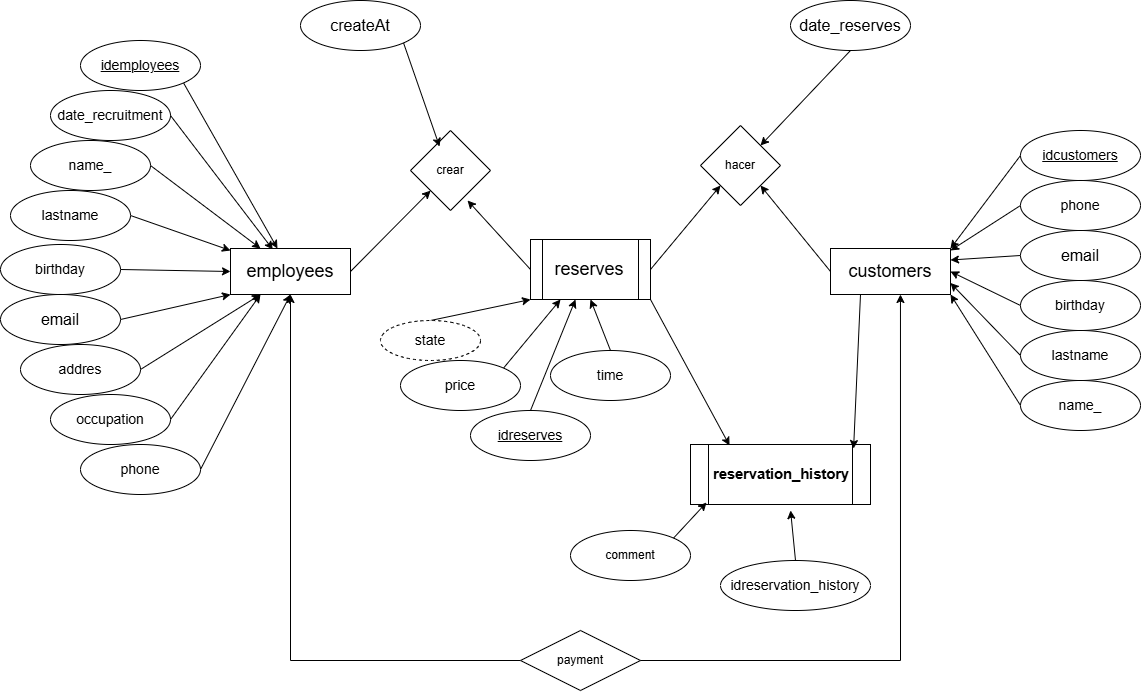

The diagram above was exported from draw.io. Its source (the exported page's mxGraphModel, read from the mxfile embedded in the PNG):
<mxGraphModel dx="1600" dy="747" grid="1" gridSize="10" guides="1" tooltips="1" connect="1" arrows="1" fold="1" page="1" pageScale="1" pageWidth="1169" pageHeight="827" math="0" shadow="0">
  <root>
    <mxCell id="0" />
    <mxCell id="1" parent="0" />
    <mxCell id="Fblpxnx981H0n67Tq4fb-109" style="edgeStyle=none;rounded=0;orthogonalLoop=1;jettySize=auto;html=1;exitX=1;exitY=0.5;exitDx=0;exitDy=0;" edge="1" parent="1" source="Fblpxnx981H0n67Tq4fb-61" target="Fblpxnx981H0n67Tq4fb-110">
      <mxGeometry relative="1" as="geometry">
        <mxPoint x="400" y="441" as="targetPoint" />
      </mxGeometry>
    </mxCell>
    <mxCell id="Fblpxnx981H0n67Tq4fb-61" value="&lt;font style=&quot;font-size: 18px;&quot;&gt;employees&lt;/font&gt;" style="rounded=0;whiteSpace=wrap;html=1;" vertex="1" parent="1">
      <mxGeometry x="250" y="418" width="120" height="46" as="geometry" />
    </mxCell>
    <mxCell id="Fblpxnx981H0n67Tq4fb-72" style="rounded=0;orthogonalLoop=1;jettySize=auto;html=1;exitX=1;exitY=1;exitDx=0;exitDy=0;" edge="1" parent="1" source="Fblpxnx981H0n67Tq4fb-62" target="Fblpxnx981H0n67Tq4fb-61">
      <mxGeometry relative="1" as="geometry" />
    </mxCell>
    <mxCell id="Fblpxnx981H0n67Tq4fb-62" value="&lt;u&gt;&lt;font style=&quot;font-size: 14px;&quot;&gt;idemployees&lt;/font&gt;&lt;/u&gt;" style="ellipse;whiteSpace=wrap;html=1;" vertex="1" parent="1">
      <mxGeometry x="100" y="210" width="120" height="50" as="geometry" />
    </mxCell>
    <mxCell id="Fblpxnx981H0n67Tq4fb-76" style="edgeStyle=none;rounded=0;orthogonalLoop=1;jettySize=auto;html=1;exitX=1;exitY=0.5;exitDx=0;exitDy=0;entryX=0.25;entryY=0;entryDx=0;entryDy=0;" edge="1" parent="1" source="Fblpxnx981H0n67Tq4fb-63" target="Fblpxnx981H0n67Tq4fb-61">
      <mxGeometry relative="1" as="geometry" />
    </mxCell>
    <mxCell id="Fblpxnx981H0n67Tq4fb-63" value="&lt;font style=&quot;font-size: 14px;&quot;&gt;name_&lt;/font&gt;" style="ellipse;whiteSpace=wrap;html=1;" vertex="1" parent="1">
      <mxGeometry x="50" y="310" width="120" height="50" as="geometry" />
    </mxCell>
    <mxCell id="Fblpxnx981H0n67Tq4fb-77" style="edgeStyle=none;rounded=0;orthogonalLoop=1;jettySize=auto;html=1;exitX=1;exitY=0.5;exitDx=0;exitDy=0;" edge="1" parent="1" source="Fblpxnx981H0n67Tq4fb-64" target="Fblpxnx981H0n67Tq4fb-61">
      <mxGeometry relative="1" as="geometry" />
    </mxCell>
    <mxCell id="Fblpxnx981H0n67Tq4fb-64" value="&lt;font style=&quot;font-size: 14px;&quot;&gt;lastname&lt;/font&gt;" style="ellipse;whiteSpace=wrap;html=1;" vertex="1" parent="1">
      <mxGeometry x="30" y="360" width="120" height="50" as="geometry" />
    </mxCell>
    <mxCell id="Fblpxnx981H0n67Tq4fb-78" style="edgeStyle=none;rounded=0;orthogonalLoop=1;jettySize=auto;html=1;exitX=1;exitY=0.5;exitDx=0;exitDy=0;entryX=0;entryY=0.5;entryDx=0;entryDy=0;" edge="1" parent="1" source="Fblpxnx981H0n67Tq4fb-65" target="Fblpxnx981H0n67Tq4fb-61">
      <mxGeometry relative="1" as="geometry" />
    </mxCell>
    <mxCell id="Fblpxnx981H0n67Tq4fb-65" value="&lt;font style=&quot;font-size: 14px;&quot;&gt;birthday&lt;/font&gt;" style="ellipse;whiteSpace=wrap;html=1;" vertex="1" parent="1">
      <mxGeometry x="20" y="414" width="120" height="50" as="geometry" />
    </mxCell>
    <mxCell id="Fblpxnx981H0n67Tq4fb-79" style="edgeStyle=none;rounded=0;orthogonalLoop=1;jettySize=auto;html=1;exitX=1;exitY=0.5;exitDx=0;exitDy=0;entryX=0;entryY=1;entryDx=0;entryDy=0;" edge="1" parent="1" source="Fblpxnx981H0n67Tq4fb-67" target="Fblpxnx981H0n67Tq4fb-61">
      <mxGeometry relative="1" as="geometry" />
    </mxCell>
    <mxCell id="Fblpxnx981H0n67Tq4fb-67" value="&lt;font size=&quot;3&quot;&gt;email&lt;/font&gt;" style="ellipse;whiteSpace=wrap;html=1;" vertex="1" parent="1">
      <mxGeometry x="20" y="464" width="120" height="50" as="geometry" />
    </mxCell>
    <mxCell id="Fblpxnx981H0n67Tq4fb-80" style="edgeStyle=none;rounded=0;orthogonalLoop=1;jettySize=auto;html=1;exitX=1;exitY=0.5;exitDx=0;exitDy=0;entryX=0.25;entryY=1;entryDx=0;entryDy=0;" edge="1" parent="1" source="Fblpxnx981H0n67Tq4fb-68" target="Fblpxnx981H0n67Tq4fb-61">
      <mxGeometry relative="1" as="geometry">
        <mxPoint x="270" y="470" as="targetPoint" />
      </mxGeometry>
    </mxCell>
    <mxCell id="Fblpxnx981H0n67Tq4fb-68" value="&lt;font style=&quot;font-size: 14px;&quot;&gt;addres&lt;/font&gt;" style="ellipse;whiteSpace=wrap;html=1;" vertex="1" parent="1">
      <mxGeometry x="40" y="514" width="120" height="50" as="geometry" />
    </mxCell>
    <mxCell id="Fblpxnx981H0n67Tq4fb-81" style="edgeStyle=none;rounded=0;orthogonalLoop=1;jettySize=auto;html=1;exitX=1;exitY=0.5;exitDx=0;exitDy=0;entryX=0.25;entryY=1;entryDx=0;entryDy=0;" edge="1" parent="1" source="Fblpxnx981H0n67Tq4fb-69" target="Fblpxnx981H0n67Tq4fb-61">
      <mxGeometry relative="1" as="geometry">
        <mxPoint x="290" y="470" as="targetPoint" />
      </mxGeometry>
    </mxCell>
    <mxCell id="Fblpxnx981H0n67Tq4fb-69" value="&lt;font style=&quot;font-size: 14px;&quot;&gt;occupation&lt;/font&gt;" style="ellipse;whiteSpace=wrap;html=1;" vertex="1" parent="1">
      <mxGeometry x="70" y="564" width="120" height="50" as="geometry" />
    </mxCell>
    <mxCell id="Fblpxnx981H0n67Tq4fb-82" style="edgeStyle=none;rounded=0;orthogonalLoop=1;jettySize=auto;html=1;exitX=1;exitY=0.5;exitDx=0;exitDy=0;entryX=0.5;entryY=1;entryDx=0;entryDy=0;" edge="1" parent="1" source="Fblpxnx981H0n67Tq4fb-70" target="Fblpxnx981H0n67Tq4fb-61">
      <mxGeometry relative="1" as="geometry">
        <mxPoint x="300" y="470" as="targetPoint" />
      </mxGeometry>
    </mxCell>
    <mxCell id="Fblpxnx981H0n67Tq4fb-70" value="&lt;font style=&quot;font-size: 14px;&quot;&gt;phone&lt;/font&gt;" style="ellipse;whiteSpace=wrap;html=1;" vertex="1" parent="1">
      <mxGeometry x="100" y="614" width="120" height="50" as="geometry" />
    </mxCell>
    <mxCell id="Fblpxnx981H0n67Tq4fb-71" value="&lt;font style=&quot;font-size: 14px;&quot;&gt;date_recruitment&lt;/font&gt;" style="ellipse;whiteSpace=wrap;html=1;" vertex="1" parent="1">
      <mxGeometry x="70" y="260" width="120" height="50" as="geometry" />
    </mxCell>
    <mxCell id="Fblpxnx981H0n67Tq4fb-73" style="rounded=0;orthogonalLoop=1;jettySize=auto;html=1;exitX=1;exitY=0.5;exitDx=0;exitDy=0;entryX=0.353;entryY=0.022;entryDx=0;entryDy=0;entryPerimeter=0;" edge="1" parent="1" source="Fblpxnx981H0n67Tq4fb-71" target="Fblpxnx981H0n67Tq4fb-61">
      <mxGeometry relative="1" as="geometry" />
    </mxCell>
    <mxCell id="Fblpxnx981H0n67Tq4fb-112" style="edgeStyle=none;rounded=0;orthogonalLoop=1;jettySize=auto;html=1;exitX=0;exitY=0.5;exitDx=0;exitDy=0;entryX=1;entryY=1;entryDx=0;entryDy=0;" edge="1" parent="1" source="Fblpxnx981H0n67Tq4fb-83" target="Fblpxnx981H0n67Tq4fb-111">
      <mxGeometry relative="1" as="geometry" />
    </mxCell>
    <mxCell id="Fblpxnx981H0n67Tq4fb-83" value="&lt;font style=&quot;font-size: 18px;&quot;&gt;customers&lt;/font&gt;" style="rounded=0;whiteSpace=wrap;html=1;" vertex="1" parent="1">
      <mxGeometry x="850" y="418" width="120" height="46" as="geometry" />
    </mxCell>
    <mxCell id="Fblpxnx981H0n67Tq4fb-102" style="edgeStyle=none;rounded=0;orthogonalLoop=1;jettySize=auto;html=1;exitX=0;exitY=0.5;exitDx=0;exitDy=0;entryX=1;entryY=0;entryDx=0;entryDy=0;" edge="1" parent="1" source="Fblpxnx981H0n67Tq4fb-85" target="Fblpxnx981H0n67Tq4fb-83">
      <mxGeometry relative="1" as="geometry" />
    </mxCell>
    <mxCell id="Fblpxnx981H0n67Tq4fb-85" value="&lt;u&gt;&lt;font style=&quot;font-size: 14px;&quot;&gt;idcustomers&lt;/font&gt;&lt;/u&gt;" style="ellipse;whiteSpace=wrap;html=1;" vertex="1" parent="1">
      <mxGeometry x="1040" y="300" width="120" height="50" as="geometry" />
    </mxCell>
    <mxCell id="Fblpxnx981H0n67Tq4fb-107" style="edgeStyle=none;rounded=0;orthogonalLoop=1;jettySize=auto;html=1;exitX=0;exitY=0.5;exitDx=0;exitDy=0;entryX=1;entryY=1;entryDx=0;entryDy=0;" edge="1" parent="1" source="Fblpxnx981H0n67Tq4fb-87" target="Fblpxnx981H0n67Tq4fb-83">
      <mxGeometry relative="1" as="geometry" />
    </mxCell>
    <mxCell id="Fblpxnx981H0n67Tq4fb-87" value="&lt;font style=&quot;font-size: 14px;&quot;&gt;name_&lt;/font&gt;" style="ellipse;whiteSpace=wrap;html=1;" vertex="1" parent="1">
      <mxGeometry x="1040" y="550" width="120" height="50" as="geometry" />
    </mxCell>
    <mxCell id="Fblpxnx981H0n67Tq4fb-106" style="edgeStyle=none;rounded=0;orthogonalLoop=1;jettySize=auto;html=1;exitX=0;exitY=0.5;exitDx=0;exitDy=0;entryX=1;entryY=0.75;entryDx=0;entryDy=0;" edge="1" parent="1" source="Fblpxnx981H0n67Tq4fb-89" target="Fblpxnx981H0n67Tq4fb-83">
      <mxGeometry relative="1" as="geometry" />
    </mxCell>
    <mxCell id="Fblpxnx981H0n67Tq4fb-89" value="&lt;font style=&quot;font-size: 14px;&quot;&gt;lastname&lt;/font&gt;" style="ellipse;whiteSpace=wrap;html=1;" vertex="1" parent="1">
      <mxGeometry x="1040" y="500" width="120" height="50" as="geometry" />
    </mxCell>
    <mxCell id="Fblpxnx981H0n67Tq4fb-105" style="edgeStyle=none;rounded=0;orthogonalLoop=1;jettySize=auto;html=1;exitX=0;exitY=0.5;exitDx=0;exitDy=0;entryX=1;entryY=0.5;entryDx=0;entryDy=0;" edge="1" parent="1" source="Fblpxnx981H0n67Tq4fb-91" target="Fblpxnx981H0n67Tq4fb-83">
      <mxGeometry relative="1" as="geometry" />
    </mxCell>
    <mxCell id="Fblpxnx981H0n67Tq4fb-91" value="&lt;font style=&quot;font-size: 14px;&quot;&gt;birthday&lt;/font&gt;" style="ellipse;whiteSpace=wrap;html=1;" vertex="1" parent="1">
      <mxGeometry x="1040" y="450" width="120" height="50" as="geometry" />
    </mxCell>
    <mxCell id="Fblpxnx981H0n67Tq4fb-104" style="edgeStyle=none;rounded=0;orthogonalLoop=1;jettySize=auto;html=1;exitX=0;exitY=0.5;exitDx=0;exitDy=0;entryX=1;entryY=0.25;entryDx=0;entryDy=0;" edge="1" parent="1" source="Fblpxnx981H0n67Tq4fb-93" target="Fblpxnx981H0n67Tq4fb-83">
      <mxGeometry relative="1" as="geometry" />
    </mxCell>
    <mxCell id="Fblpxnx981H0n67Tq4fb-93" value="&lt;font size=&quot;3&quot;&gt;email&lt;/font&gt;" style="ellipse;whiteSpace=wrap;html=1;" vertex="1" parent="1">
      <mxGeometry x="1040" y="400" width="120" height="50" as="geometry" />
    </mxCell>
    <mxCell id="Fblpxnx981H0n67Tq4fb-103" style="edgeStyle=none;rounded=0;orthogonalLoop=1;jettySize=auto;html=1;exitX=0;exitY=0.5;exitDx=0;exitDy=0;" edge="1" parent="1" source="Fblpxnx981H0n67Tq4fb-99">
      <mxGeometry relative="1" as="geometry">
        <mxPoint x="970" y="420" as="targetPoint" />
      </mxGeometry>
    </mxCell>
    <mxCell id="Fblpxnx981H0n67Tq4fb-99" value="&lt;font style=&quot;font-size: 14px;&quot;&gt;phone&lt;/font&gt;" style="ellipse;whiteSpace=wrap;html=1;" vertex="1" parent="1">
      <mxGeometry x="1040" y="350" width="120" height="50" as="geometry" />
    </mxCell>
    <mxCell id="Fblpxnx981H0n67Tq4fb-113" style="edgeStyle=none;rounded=0;orthogonalLoop=1;jettySize=auto;html=1;exitX=1;exitY=0.5;exitDx=0;exitDy=0;entryX=0;entryY=1;entryDx=0;entryDy=0;" edge="1" parent="1" source="Fblpxnx981H0n67Tq4fb-108" target="Fblpxnx981H0n67Tq4fb-111">
      <mxGeometry relative="1" as="geometry" />
    </mxCell>
    <mxCell id="Fblpxnx981H0n67Tq4fb-108" value="&lt;font style=&quot;font-size: 18px;&quot;&gt;reserves&lt;/font&gt;" style="shape=process;whiteSpace=wrap;html=1;backgroundOutline=1;" vertex="1" parent="1">
      <mxGeometry x="550" y="409" width="120" height="60" as="geometry" />
    </mxCell>
    <mxCell id="Fblpxnx981H0n67Tq4fb-110" value="crear" style="rhombus;whiteSpace=wrap;html=1;" vertex="1" parent="1">
      <mxGeometry x="430" y="300" width="80" height="80" as="geometry" />
    </mxCell>
    <mxCell id="Fblpxnx981H0n67Tq4fb-111" value="hacer" style="rhombus;whiteSpace=wrap;html=1;" vertex="1" parent="1">
      <mxGeometry x="720" y="295" width="80" height="80" as="geometry" />
    </mxCell>
    <mxCell id="Fblpxnx981H0n67Tq4fb-114" style="edgeStyle=none;rounded=0;orthogonalLoop=1;jettySize=auto;html=1;exitX=0;exitY=0.5;exitDx=0;exitDy=0;entryX=0.713;entryY=0.875;entryDx=0;entryDy=0;entryPerimeter=0;" edge="1" parent="1" source="Fblpxnx981H0n67Tq4fb-108" target="Fblpxnx981H0n67Tq4fb-110">
      <mxGeometry relative="1" as="geometry" />
    </mxCell>
    <mxCell id="Fblpxnx981H0n67Tq4fb-138" style="edgeStyle=none;rounded=0;orthogonalLoop=1;jettySize=auto;html=1;exitX=1;exitY=0;exitDx=0;exitDy=0;entryX=0.25;entryY=1;entryDx=0;entryDy=0;" edge="1" parent="1" source="Fblpxnx981H0n67Tq4fb-134" target="Fblpxnx981H0n67Tq4fb-108">
      <mxGeometry relative="1" as="geometry" />
    </mxCell>
    <mxCell id="Fblpxnx981H0n67Tq4fb-134" value="&lt;font style=&quot;font-size: 14px;&quot;&gt;price&lt;/font&gt;" style="ellipse;whiteSpace=wrap;html=1;" vertex="1" parent="1">
      <mxGeometry x="420" y="530" width="120" height="50" as="geometry" />
    </mxCell>
    <mxCell id="Fblpxnx981H0n67Tq4fb-139" style="edgeStyle=none;rounded=0;orthogonalLoop=1;jettySize=auto;html=1;exitX=0.5;exitY=0;exitDx=0;exitDy=0;entryX=0.5;entryY=1;entryDx=0;entryDy=0;" edge="1" parent="1" source="Fblpxnx981H0n67Tq4fb-135" target="Fblpxnx981H0n67Tq4fb-108">
      <mxGeometry relative="1" as="geometry" />
    </mxCell>
    <mxCell id="Fblpxnx981H0n67Tq4fb-135" value="&lt;font style=&quot;font-size: 14px;&quot;&gt;time&lt;/font&gt;" style="ellipse;whiteSpace=wrap;html=1;" vertex="1" parent="1">
      <mxGeometry x="570" y="520" width="120" height="50" as="geometry" />
    </mxCell>
    <mxCell id="Fblpxnx981H0n67Tq4fb-140" style="edgeStyle=none;rounded=0;orthogonalLoop=1;jettySize=auto;html=1;exitX=0.5;exitY=0;exitDx=0;exitDy=0;entryX=0;entryY=1;entryDx=0;entryDy=0;" edge="1" parent="1" source="Fblpxnx981H0n67Tq4fb-137" target="Fblpxnx981H0n67Tq4fb-108">
      <mxGeometry relative="1" as="geometry" />
    </mxCell>
    <mxCell id="Fblpxnx981H0n67Tq4fb-137" value="&lt;font style=&quot;font-size: 14px;&quot;&gt;state&lt;/font&gt;" style="ellipse;whiteSpace=wrap;html=1;align=center;dashed=1;" vertex="1" parent="1">
      <mxGeometry x="400" y="490" width="100" height="40" as="geometry" />
    </mxCell>
    <mxCell id="Fblpxnx981H0n67Tq4fb-141" value="&lt;font size=&quot;3&quot;&gt;createAt&lt;/font&gt;" style="ellipse;whiteSpace=wrap;html=1;" vertex="1" parent="1">
      <mxGeometry x="320" y="170" width="120" height="50" as="geometry" />
    </mxCell>
    <mxCell id="Fblpxnx981H0n67Tq4fb-142" style="edgeStyle=none;rounded=0;orthogonalLoop=1;jettySize=auto;html=1;exitX=1;exitY=1;exitDx=0;exitDy=0;entryX=0.363;entryY=0.2;entryDx=0;entryDy=0;entryPerimeter=0;" edge="1" parent="1" source="Fblpxnx981H0n67Tq4fb-141" target="Fblpxnx981H0n67Tq4fb-110">
      <mxGeometry relative="1" as="geometry" />
    </mxCell>
    <mxCell id="Fblpxnx981H0n67Tq4fb-144" style="edgeStyle=none;rounded=0;orthogonalLoop=1;jettySize=auto;html=1;exitX=0.5;exitY=1;exitDx=0;exitDy=0;entryX=1;entryY=0;entryDx=0;entryDy=0;" edge="1" parent="1" source="Fblpxnx981H0n67Tq4fb-143" target="Fblpxnx981H0n67Tq4fb-111">
      <mxGeometry relative="1" as="geometry" />
    </mxCell>
    <mxCell id="Fblpxnx981H0n67Tq4fb-143" value="&lt;font size=&quot;3&quot;&gt;date_reserves&lt;/font&gt;" style="ellipse;whiteSpace=wrap;html=1;" vertex="1" parent="1">
      <mxGeometry x="810" y="170" width="120" height="50" as="geometry" />
    </mxCell>
    <mxCell id="Fblpxnx981H0n67Tq4fb-146" style="edgeStyle=orthogonalEdgeStyle;rounded=0;orthogonalLoop=1;jettySize=auto;html=1;exitX=0;exitY=0.5;exitDx=0;exitDy=0;" edge="1" parent="1" source="Fblpxnx981H0n67Tq4fb-145" target="Fblpxnx981H0n67Tq4fb-61">
      <mxGeometry relative="1" as="geometry" />
    </mxCell>
    <mxCell id="Fblpxnx981H0n67Tq4fb-145" value="payment" style="shape=rhombus;perimeter=rhombusPerimeter;whiteSpace=wrap;html=1;align=center;" vertex="1" parent="1">
      <mxGeometry x="540" y="800" width="120" height="60" as="geometry" />
    </mxCell>
    <mxCell id="Fblpxnx981H0n67Tq4fb-147" style="edgeStyle=orthogonalEdgeStyle;rounded=0;orthogonalLoop=1;jettySize=auto;html=1;exitX=1;exitY=0.5;exitDx=0;exitDy=0;entryX=0.583;entryY=1;entryDx=0;entryDy=0;entryPerimeter=0;" edge="1" parent="1" source="Fblpxnx981H0n67Tq4fb-145" target="Fblpxnx981H0n67Tq4fb-83">
      <mxGeometry relative="1" as="geometry" />
    </mxCell>
    <mxCell id="Fblpxnx981H0n67Tq4fb-149" value="&lt;b&gt;&lt;span style=&quot;font-size:11.0pt;line-height:107%;&lt;br/&gt;font-family:&amp;quot;Calibri&amp;quot;,sans-serif;mso-ascii-theme-font:minor-latin;mso-fareast-font-family:&lt;br/&gt;Calibri;mso-fareast-theme-font:minor-latin;mso-hansi-theme-font:minor-latin;&lt;br/&gt;mso-bidi-theme-font:minor-latin;mso-ansi-language:ES-CO;mso-fareast-language:&lt;br/&gt;EN-US;mso-bidi-language:AR-SA&quot;&gt;reservation_history&lt;/span&gt;&lt;/b&gt;" style="shape=process;whiteSpace=wrap;html=1;backgroundOutline=1;" vertex="1" parent="1">
      <mxGeometry x="710" y="614" width="180" height="60" as="geometry" />
    </mxCell>
    <mxCell id="Fblpxnx981H0n67Tq4fb-152" style="edgeStyle=none;rounded=0;orthogonalLoop=1;jettySize=auto;html=1;exitX=0.25;exitY=1;exitDx=0;exitDy=0;entryX=0.906;entryY=0.067;entryDx=0;entryDy=0;entryPerimeter=0;" edge="1" parent="1" source="Fblpxnx981H0n67Tq4fb-83" target="Fblpxnx981H0n67Tq4fb-149">
      <mxGeometry relative="1" as="geometry" />
    </mxCell>
    <mxCell id="Fblpxnx981H0n67Tq4fb-153" style="edgeStyle=none;rounded=0;orthogonalLoop=1;jettySize=auto;html=1;exitX=1;exitY=1;exitDx=0;exitDy=0;entryX=0.217;entryY=0.017;entryDx=0;entryDy=0;entryPerimeter=0;" edge="1" parent="1" source="Fblpxnx981H0n67Tq4fb-108" target="Fblpxnx981H0n67Tq4fb-149">
      <mxGeometry relative="1" as="geometry" />
    </mxCell>
    <mxCell id="Fblpxnx981H0n67Tq4fb-155" value="&lt;span style=&quot;font-size: 14px;&quot;&gt;&lt;u&gt;idreserves&lt;/u&gt;&lt;/span&gt;" style="ellipse;whiteSpace=wrap;html=1;" vertex="1" parent="1">
      <mxGeometry x="490" y="580" width="120" height="50" as="geometry" />
    </mxCell>
    <mxCell id="Fblpxnx981H0n67Tq4fb-157" style="edgeStyle=none;rounded=0;orthogonalLoop=1;jettySize=auto;html=1;exitX=0.5;exitY=0;exitDx=0;exitDy=0;entryX=0.375;entryY=1;entryDx=0;entryDy=0;entryPerimeter=0;" edge="1" parent="1" source="Fblpxnx981H0n67Tq4fb-155" target="Fblpxnx981H0n67Tq4fb-108">
      <mxGeometry relative="1" as="geometry" />
    </mxCell>
    <mxCell id="Fblpxnx981H0n67Tq4fb-158" value="&lt;font style=&quot;font-size: 14px;&quot;&gt;idreservation_history&lt;/font&gt;" style="ellipse;whiteSpace=wrap;html=1;" vertex="1" parent="1">
      <mxGeometry x="740" y="730" width="150" height="50" as="geometry" />
    </mxCell>
    <mxCell id="Fblpxnx981H0n67Tq4fb-159" value="comment" style="ellipse;whiteSpace=wrap;html=1;" vertex="1" parent="1">
      <mxGeometry x="590" y="700" width="120" height="50" as="geometry" />
    </mxCell>
    <mxCell id="Fblpxnx981H0n67Tq4fb-160" style="edgeStyle=none;rounded=0;orthogonalLoop=1;jettySize=auto;html=1;exitX=1;exitY=0;exitDx=0;exitDy=0;entryX=0.089;entryY=0.967;entryDx=0;entryDy=0;entryPerimeter=0;" edge="1" parent="1" source="Fblpxnx981H0n67Tq4fb-159" target="Fblpxnx981H0n67Tq4fb-149">
      <mxGeometry relative="1" as="geometry" />
    </mxCell>
    <mxCell id="Fblpxnx981H0n67Tq4fb-161" style="edgeStyle=none;rounded=0;orthogonalLoop=1;jettySize=auto;html=1;exitX=0.5;exitY=0;exitDx=0;exitDy=0;entryX=0.556;entryY=1.1;entryDx=0;entryDy=0;entryPerimeter=0;" edge="1" parent="1" source="Fblpxnx981H0n67Tq4fb-158" target="Fblpxnx981H0n67Tq4fb-149">
      <mxGeometry relative="1" as="geometry" />
    </mxCell>
  </root>
</mxGraphModel>